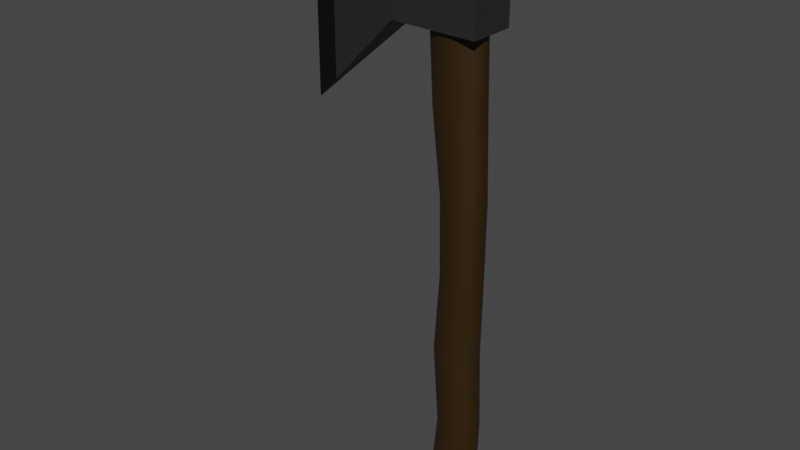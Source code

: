 # Source: balta.blend  (saved by Blender 2.92.15; exported with 4.5.12 LTS)
import bpy
from mathutils import Matrix  # noqa: F401  (used for matrix-valued properties, if any)

bpy.ops.wm.read_factory_settings(use_empty=True)
scene = bpy.context.scene
scene.name = 'Scene'

# ---- collections
col_collection = bpy.data.collections.new('Collection'); scene.collection.children.link(col_collection)

# ---- materials (node trees are filled in below, after node groups)
mat_barna = bpy.data.materials.new('barna')
mat_barna.use_transparent_shadow = False
mat_sz_rke = bpy.data.materials.new('szürke')
mat_sz_rke.use_transparent_shadow = False
mat_fekete = bpy.data.materials.new('fekete')
mat_fekete.use_transparent_shadow = False

# ---- material node trees
mat_barna.use_nodes = True; mat_barna.node_tree.nodes.clear()
_N = mat_barna.node_tree.nodes; _L = mat_barna.node_tree.links
n0 = _N.new('ShaderNodeBsdfPrincipled'); n0.name = 'Principled BSDF'; n0.location = (10, 300)
n0.distribution = 'GGX'
n0.subsurface_method = 'BURLEY'
n0.inputs[0].default_value = (0.0291, 0.01333, 0.0, 1.0)
n0.inputs[3].default_value = 1.45
n0.inputs[27].default_value = (0.0, 0.0, 0.0, 1.0)
n0.inputs[28].default_value = 1.0
n1 = _N.new('ShaderNodeOutputMaterial'); n1.name = 'Material Output'; n1.location = (300, 300)
_L.new(n0.outputs[0], n1.inputs[0])
n1.is_active_output = True
mat_sz_rke.use_nodes = True; mat_sz_rke.node_tree.nodes.clear()
_N = mat_sz_rke.node_tree.nodes; _L = mat_sz_rke.node_tree.links
n0 = _N.new('ShaderNodeBsdfPrincipled'); n0.name = 'Principled BSDF'; n0.location = (10, 300)
n0.distribution = 'GGX'
n0.subsurface_method = 'BURLEY'
n0.inputs[0].default_value = (0.02198, 0.02198, 0.02198, 1.0)
n0.inputs[3].default_value = 1.45
n0.inputs[27].default_value = (0.0, 0.0, 0.0, 1.0)
n0.inputs[28].default_value = 1.0
n1 = _N.new('ShaderNodeOutputMaterial'); n1.name = 'Material Output'; n1.location = (300, 300)
_L.new(n0.outputs[0], n1.inputs[0])
n1.is_active_output = True
mat_fekete.use_nodes = True; mat_fekete.node_tree.nodes.clear()
_N = mat_fekete.node_tree.nodes; _L = mat_fekete.node_tree.links
n0 = _N.new('ShaderNodeBsdfPrincipled'); n0.name = 'Principled BSDF'; n0.location = (10, 300)
n0.distribution = 'GGX'
n0.subsurface_method = 'BURLEY'
n0.inputs[0].default_value = (0.0, 0.0, 0.0, 1.0)
n0.inputs[3].default_value = 1.45
n0.inputs[27].default_value = (0.0, 0.0, 0.0, 1.0)
n0.inputs[28].default_value = 1.0
n1 = _N.new('ShaderNodeOutputMaterial'); n1.name = 'Material Output'; n1.location = (300, 300)
_L.new(n0.outputs[0], n1.inputs[0])
n1.is_active_output = True

# ---- world
world_world = bpy.data.worlds.new('World'); scene.world = world_world
world_world.use_nodes = True; world_world.node_tree.nodes.clear()
_N = world_world.node_tree.nodes; _L = world_world.node_tree.links
n0 = _N.new('ShaderNodeOutputWorld'); n0.name = 'World Output'; n0.location = (300, 300)
n1 = _N.new('ShaderNodeBackground'); n1.name = 'Background'; n1.location = (10, 300)
n1.inputs[0].default_value = (0.05088, 0.05088, 0.05088, 1.0)
_L.new(n1.outputs[0], n0.inputs[0])
n0.is_active_output = True
world_world.color = (0.05088, 0.05088, 0.05088)
world_world.use_sun_shadow = False
world_world.sun_shadow_jitter_overblur = 0.0

# ---- meshes
me_cylinder = bpy.data.meshes.new('Cylinder')
me_cylinder.from_pydata([(-9.274e-09, 0.4382, 0.03157), (0.09407, 0.4382, 0.843), (0.1296, 0.4298, 0.03157), (0.2105, 0.4298, 0.843), (0.2542, 0.4049, 0.03157), (0.3225, 0.4049, 0.843), (0.369, 0.3644, 0.03157), (0.4258, 0.3644, 0.843), (0.4696, 0.3099, 0.03157), (0.5162, 0.3099, 0.843), (0.5522, 0.2435, 0.03157), (0.5905, 0.2435, 0.843), (0.6136, 0.1677, 0.03157), (0.6457, 0.1677, 0.843), (0.6514, 0.0855, 0.03157), (0.6796, 0.0855, 0.843), (0.6642, 1.974e-07, 0.03157), (0.6911, 1.974e-07, 0.843), (0.6514, -0.0855, 0.03157), (0.6796, -0.0855, 0.843), (0.6136, -0.1677, 0.03157), (0.6457, -0.1677, 0.843), (0.5522, -0.2435, 0.03157), (0.5905, -0.2435, 0.843), (0.4696, -0.3099, 0.03157), (0.5162, -0.3099, 0.843), (0.369, -0.3644, 0.03157), (0.4258, -0.3644, 0.843), (0.2542, -0.4049, 0.03157), (0.3225, -0.4049, 0.843), (0.1296, -0.4298, 0.03157), (0.2105, -0.4298, 0.843), (-2.257e-07, -0.4382, 0.03157), (0.09407, -0.4382, 0.843), (-0.1296, -0.4298, 0.03157), (-0.02241, -0.4298, 0.843), (-0.2542, -0.4049, 0.03157), (-0.1344, -0.4049, 0.843), (-0.369, -0.3644, 0.03157), (-0.2376, -0.3644, 0.843), (-0.4696, -0.3099, 0.03157), (-0.3281, -0.3099, 0.843), (-0.5522, -0.2435, 0.03157), (-0.4024, -0.2435, 0.843), (-0.6136, -0.1677, 0.03157), (-0.4575, -0.1677, 0.843), (-0.6514, -0.0855, 0.03157), (-0.4915, -0.0855, 0.843), (-0.6642, 5.875e-07, 0.03157), (-0.503, 5.875e-07, 0.843), (-0.6514, 0.0855, 0.03157), (-0.4915, 0.0855, 0.843), (-0.6136, 0.1677, 0.03157), (-0.4575, 0.1677, 0.843), (-0.5522, 0.2435, 0.03157), (-0.4024, 0.2435, 0.843), (-0.4696, 0.3099, 0.03157), (-0.3281, 0.3099, 0.843), (-0.369, 0.3644, 0.03157), (-0.2376, 0.3644, 0.843), (-0.2542, 0.4049, 0.03157), (-0.1344, 0.4049, 0.843), (-0.1296, 0.4298, 0.03157), (-0.02241, 0.4298, 0.843), (0.6583, 0.2435, 2.773), (0.593, 0.2435, 4.703), (0.6264, 0.2435, 6.633), (0.6433, 0.2435, 8.54), (0.5692, 0.2435, 10.49), (0.5178, 0.2435, 12.42), (0.5607, 0.2435, 14.35), (0.6207, 0.1677, 14.35), (0.5797, 0.1677, 12.42), (0.6279, 0.1677, 10.49), (0.6933, 0.1677, 8.54), (0.6734, 0.1677, 6.633), (0.6455, 0.1677, 4.703), (0.7065, 0.1677, 2.773), (0.4243, -0.4049, 2.773), (0.3378, -0.4049, 4.703), (0.3983, -0.4049, 6.633), (0.4005, -0.4049, 8.54), (0.2846, -0.4049, 10.49), (0.2171, -0.4049, 12.42), (0.2694, -0.4049, 14.35), (0.1476, -0.4298, 14.35), (0.09149, -0.4298, 12.42), (0.1656, -0.4298, 10.49), (0.2989, -0.4298, 8.54), (0.303, -0.4298, 6.633), (0.2311, -0.4298, 4.703), (0.3264, -0.4298, 2.773), (-0.2868, -0.0855, 2.773), (-0.4375, -0.0855, 4.703), (-0.2947, -0.0855, 6.633), (-0.3374, -0.0855, 8.54), (-0.5803, -0.0855, 10.49), (-0.6962, -0.0855, 12.42), (-0.6159, -0.0855, 14.35), (-0.6284, 5.875e-07, 14.35), (-0.709, 5.875e-07, 12.42), (-0.5925, 5.875e-07, 10.49), (-0.3478, 5.906e-07, 8.54), (-0.3044, 5.875e-07, 6.633), (-0.4484, 5.875e-07, 4.703), (-0.2968, 5.875e-07, 2.773), (0.3264, 0.4298, 2.773), (0.2311, 0.4298, 4.703), (0.303, 0.4298, 6.633), (0.2989, 0.4298, 8.54), (0.1656, 0.4298, 10.49), (0.09149, 0.4298, 12.42), (0.1476, 0.4298, 14.35), (0.2694, 0.4049, 14.35), (0.2171, 0.4049, 12.42), (0.2846, 0.4049, 10.49), (0.4005, 0.4049, 8.54), (0.3983, 0.4049, 6.633), (0.3378, 0.4049, 4.703), (0.4243, 0.4049, 2.773), (0.7065, -0.1677, 2.773), (0.6455, -0.1677, 4.703), (0.6734, -0.1677, 6.633), (0.6933, -0.1677, 8.54), (0.6279, -0.1677, 10.49), (0.5797, -0.1677, 12.42), (0.6207, -0.1677, 14.35), (0.5607, -0.2435, 14.35), (0.5178, -0.2435, 12.42), (0.5692, -0.2435, 10.49), (0.6433, -0.2435, 8.54), (0.6264, -0.2435, 6.633), (0.593, -0.2435, 4.703), (0.6583, -0.2435, 2.773), (-0.06501, -0.3644, 2.773), (-0.1957, -0.3644, 4.703), (-0.07856, -0.3644, 6.633), (-0.1073, -0.3644, 8.54), (-0.3106, -0.3644, 10.49), (-0.4113, -0.3644, 12.42), (-0.3398, -0.3644, 14.35), (-0.4382, -0.3099, 14.35), (-0.5129, -0.3099, 12.42), (-0.4067, -0.3099, 10.49), (-0.1893, -0.3099, 8.54), (-0.1556, -0.3099, 6.633), (-0.2819, -0.3099, 4.703), (-0.144, -0.3099, 2.773), (-0.144, 0.3099, 2.773), (-0.2819, 0.3099, 4.703), (-0.1556, 0.3099, 6.633), (-0.1893, 0.3099, 8.54), (-0.4067, 0.3099, 10.49), (-0.5129, 0.3099, 12.42), (-0.4382, 0.3099, 14.35), (-0.3398, 0.3644, 14.35), (-0.4113, 0.3644, 12.42), (-0.3106, 0.3644, 10.49), (-0.1073, 0.3644, 8.54), (-0.07856, 0.3644, 6.633), (-0.1957, 0.3644, 4.703), (-0.06501, 0.3644, 2.773), (0.6577, 0.0855, 14.35), (0.6178, 0.0855, 12.42), (0.664, 0.0855, 10.49), (0.7241, 0.0855, 8.54), (0.7023, 0.0855, 6.633), (0.6779, 0.0855, 4.703), (0.7362, 0.0855, 2.773), (0.0209, -0.4382, 14.35), (-0.03919, -0.4382, 12.42), (0.04181, -0.4382, 10.49), (0.1934, -0.4382, 8.54), (0.2038, -0.4382, 6.633), (0.1202, -0.4382, 4.703), (0.2247, -0.4382, 2.773), (-0.6159, 0.0855, 14.35), (-0.6962, 0.0855, 12.42), (-0.5803, 0.0855, 10.49), (-0.3374, 0.0855, 8.54), (-0.2947, 0.0855, 6.633), (-0.4375, 0.0855, 4.703), (-0.2868, 0.0855, 2.773), (0.3816, 0.3644, 14.35), (0.333, 0.3644, 12.42), (0.3942, 0.3644, 10.49), (0.494, 0.3644, 8.54), (0.4862, 0.3644, 6.633), (0.4361, 0.3644, 4.703), (0.5144, 0.3644, 2.773), (0.48, -0.3099, 14.35), (0.4345, -0.3099, 12.42), (0.4904, -0.3099, 10.49), (0.576, -0.3099, 8.54), (0.5632, -0.3099, 6.633), (0.5222, -0.3099, 4.703), (0.5935, -0.3099, 2.773), (-0.5189, -0.2435, 14.35), (-0.5962, -0.2435, 12.42), (-0.4856, -0.2435, 10.49), (-0.2566, -0.2435, 8.54), (-0.2188, -0.2435, 6.633), (-0.3526, -0.2435, 4.703), (-0.2089, -0.2435, 2.773), (-0.2276, 0.4049, 14.35), (-0.2955, 0.4049, 12.42), (-0.2009, 0.4049, 10.49), (-0.01374, 0.4049, 8.54), (0.009309, 0.4049, 6.633), (-0.09739, 0.4049, 4.703), (0.02515, 0.4049, 2.773), (0.6702, 1.974e-07, 14.35), (0.6307, 1.974e-07, 12.42), (0.6761, 1.974e-07, 10.49), (0.7345, 2.006e-07, 8.54), (0.7121, 1.974e-07, 6.633), (0.6888, 1.974e-07, 4.703), (0.7462, 1.974e-07, 2.773), (-0.1058, -0.4298, 14.35), (-0.1699, -0.4298, 12.42), (-0.08195, -0.4298, 10.49), (0.08778, -0.4298, 8.54), (0.1047, -0.4298, 6.633), (0.009269, -0.4298, 4.703), (0.123, -0.4298, 2.773), (-0.5789, 0.1677, 14.35), (-0.6581, 0.1677, 12.42), (-0.5442, 0.1677, 10.49), (-0.3066, 0.1677, 8.54), (-0.2658, 0.1677, 6.633), (-0.4051, 0.1677, 4.703), (-0.2571, 0.1677, 2.773), (0.48, 0.3099, 14.35), (0.4345, 0.3099, 12.42), (0.4904, 0.3099, 10.49), (0.576, 0.3099, 8.54), (0.5632, 0.3099, 6.633), (0.5222, 0.3099, 4.703), (0.5935, 0.3099, 2.773), (0.3816, -0.3644, 14.35), (0.333, -0.3644, 12.42), (0.3942, -0.3644, 10.49), (0.494, -0.3644, 8.54), (0.4862, -0.3644, 6.633), (0.4361, -0.3644, 4.703), (0.5144, -0.3644, 2.773), (-0.5789, -0.1677, 14.35), (-0.6581, -0.1677, 12.42), (-0.5442, -0.1677, 10.49), (-0.3066, -0.1677, 8.54), (-0.2658, -0.1677, 6.633), (-0.4051, -0.1677, 4.703), (-0.2571, -0.1677, 2.773), (-0.1058, 0.4298, 14.35), (-0.1699, 0.4298, 12.42), (-0.08195, 0.4298, 10.49), (0.08778, 0.4298, 8.54), (0.1047, 0.4298, 6.633), (0.00927, 0.4298, 4.703), (0.123, 0.4298, 2.773), (0.6577, -0.0855, 14.35), (0.6178, -0.0855, 12.42), (0.664, -0.0855, 10.49), (0.7241, -0.0855, 8.54), (0.7023, -0.0855, 6.633), (0.6779, -0.0855, 4.703), (0.7362, -0.0855, 2.773), (-0.2276, -0.4049, 14.35), (-0.2955, -0.4049, 12.42), (-0.2009, -0.4049, 10.49), (-0.01374, -0.4049, 8.54), (0.009308, -0.4049, 6.633), (-0.09739, -0.4049, 4.703), (0.02515, -0.4049, 2.773), (-0.5189, 0.2435, 14.35), (-0.5962, 0.2435, 12.42), (-0.4856, 0.2435, 10.49), (-0.2566, 0.2435, 8.54), (-0.2188, 0.2435, 6.633), (-0.3526, 0.2435, 4.703), (-0.2089, 0.2435, 2.773), (0.2247, 0.4382, 2.773), (0.1202, 0.4382, 4.703), (0.2038, 0.4382, 6.633), (0.1934, 0.4382, 8.54), (0.04181, 0.4382, 10.49), (-0.03919, 0.4382, 12.42), (0.0209, 0.4382, 14.35), (-1.366, -0.4959, 12.21), (-1.366, -0.4959, 14.21), (-1.366, 0.4959, 12.21), (-1.366, 0.4959, 14.21), (0.6338, -0.5664, 12.21), (0.6338, -0.5664, 14.21), (0.6338, 0.5664, 12.21), (0.6338, 0.5664, 14.21), (0.757, 0.5664, 14.21), (0.757, 0.5664, 12.21), (0.757, -0.5664, 12.21), (0.757, -0.5664, 14.21), (-3.864, 0.02116, 9.872), (-3.864, -0.02116, 9.872), (-3.864, -0.02116, 14.64), (-3.864, 0.02116, 14.64), (-3.261, -0.1357, 10.44), (-3.261, 0.1357, 10.44), (-3.261, 0.1357, 14.53), (-3.261, -0.1357, 14.53)], [], [(0, 1, 3, 2), (2, 3, 5, 4), (4, 5, 7, 6), (6, 7, 9, 8), (8, 9, 11, 10), (10, 11, 13, 12), (12, 13, 15, 14), (14, 15, 17, 16), (16, 17, 19, 18), (18, 19, 21, 20), (20, 21, 23, 22), (22, 23, 25, 24), (24, 25, 27, 26), (26, 27, 29, 28), (28, 29, 31, 30), (30, 31, 33, 32), (32, 33, 35, 34), (34, 35, 37, 36), (36, 37, 39, 38), (38, 39, 41, 40), (40, 41, 43, 42), (42, 43, 45, 44), (44, 45, 47, 46), (46, 47, 49, 48), (48, 49, 51, 50), (50, 51, 53, 52), (52, 53, 55, 54), (54, 55, 57, 56), (56, 57, 59, 58), (58, 59, 61, 60), (60, 61, 63, 62), (62, 63, 1, 0), (0, 2, 4, 6, 8, 10, 12, 14, 16, 18, 20, 22, 24, 26, 28, 30, 32, 34, 36, 38, 40, 42, 44, 46, 48, 50, 52, 54, 56, 58, 60, 62), (57, 55, 280, 148), (148, 280, 279, 149), (149, 279, 278, 150), (150, 278, 277, 151), (151, 277, 276, 152), (152, 276, 275, 153), (153, 275, 274, 154), (39, 37, 273, 134), (134, 273, 272, 135), (135, 272, 271, 136), (136, 271, 270, 137), (137, 270, 269, 138), (138, 269, 268, 139), (139, 268, 267, 140), (21, 19, 266, 120), (120, 266, 265, 121), (121, 265, 264, 122), (122, 264, 263, 123), (123, 263, 262, 124), (124, 262, 261, 125), (125, 261, 260, 126), (1, 63, 259, 281), (281, 259, 258, 282), (282, 258, 257, 283), (283, 257, 256, 284), (284, 256, 255, 285), (285, 255, 254, 286), (286, 254, 253, 287), (3, 1, 281, 106), (106, 281, 282, 107), (107, 282, 283, 108), (108, 283, 284, 109), (109, 284, 285, 110), (110, 285, 286, 111), (111, 286, 287, 112), (47, 45, 252, 92), (92, 252, 251, 93), (93, 251, 250, 94), (94, 250, 249, 95), (95, 249, 248, 96), (96, 248, 247, 97), (97, 247, 246, 98), (29, 27, 245, 78), (78, 245, 244, 79), (79, 244, 243, 80), (80, 243, 242, 81), (81, 242, 241, 82), (82, 241, 240, 83), (83, 240, 239, 84), (11, 9, 238, 64), (64, 238, 237, 65), (65, 237, 236, 66), (66, 236, 235, 67), (67, 235, 234, 68), (68, 234, 233, 69), (69, 233, 232, 70), (55, 53, 231, 280), (280, 231, 230, 279), (279, 230, 229, 278), (278, 229, 228, 277), (277, 228, 227, 276), (276, 227, 226, 275), (275, 226, 225, 274), (37, 35, 224, 273), (273, 224, 223, 272), (272, 223, 222, 271), (271, 222, 221, 270), (270, 221, 220, 269), (269, 220, 219, 268), (268, 219, 218, 267), (19, 17, 217, 266), (266, 217, 216, 265), (265, 216, 215, 264), (264, 215, 214, 263), (263, 214, 213, 262), (262, 213, 212, 261), (261, 212, 211, 260), (63, 61, 210, 259), (259, 210, 209, 258), (258, 209, 208, 257), (257, 208, 207, 256), (256, 207, 206, 255), (255, 206, 205, 254), (254, 205, 204, 253), (45, 43, 203, 252), (252, 203, 202, 251), (251, 202, 201, 250), (250, 201, 200, 249), (249, 200, 199, 248), (248, 199, 198, 247), (247, 198, 197, 246), (27, 25, 196, 245), (245, 196, 195, 244), (244, 195, 194, 243), (243, 194, 193, 242), (242, 193, 192, 241), (241, 192, 191, 240), (240, 191, 190, 239), (9, 7, 189, 238), (238, 189, 188, 237), (237, 188, 187, 236), (236, 187, 186, 235), (235, 186, 185, 234), (234, 185, 184, 233), (233, 184, 183, 232), (53, 51, 182, 231), (231, 182, 181, 230), (230, 181, 180, 229), (229, 180, 179, 228), (228, 179, 178, 227), (227, 178, 177, 226), (226, 177, 176, 225), (35, 33, 175, 224), (224, 175, 174, 223), (223, 174, 173, 222), (222, 173, 172, 221), (221, 172, 171, 220), (220, 171, 170, 219), (219, 170, 169, 218), (17, 15, 168, 217), (217, 168, 167, 216), (216, 167, 166, 215), (215, 166, 165, 214), (214, 165, 164, 213), (213, 164, 163, 212), (212, 163, 162, 211), (61, 59, 161, 210), (210, 161, 160, 209), (209, 160, 159, 208), (208, 159, 158, 207), (207, 158, 157, 206), (206, 157, 156, 205), (205, 156, 155, 204), (43, 41, 147, 203), (203, 147, 146, 202), (202, 146, 145, 201), (201, 145, 144, 200), (200, 144, 143, 199), (199, 143, 142, 198), (198, 142, 141, 197), (25, 23, 133, 196), (196, 133, 132, 195), (195, 132, 131, 194), (194, 131, 130, 193), (193, 130, 129, 192), (192, 129, 128, 191), (191, 128, 127, 190), (7, 5, 119, 189), (189, 119, 118, 188), (188, 118, 117, 187), (187, 117, 116, 186), (186, 116, 115, 185), (185, 115, 114, 184), (184, 114, 113, 183), (51, 49, 105, 182), (182, 105, 104, 181), (181, 104, 103, 180), (180, 103, 102, 179), (179, 102, 101, 178), (178, 101, 100, 177), (177, 100, 99, 176), (33, 31, 91, 175), (175, 91, 90, 174), (174, 90, 89, 173), (173, 89, 88, 172), (172, 88, 87, 171), (171, 87, 86, 170), (170, 86, 85, 169), (15, 13, 77, 168), (168, 77, 76, 167), (167, 76, 75, 166), (166, 75, 74, 165), (165, 74, 73, 164), (164, 73, 72, 163), (163, 72, 71, 162), (59, 57, 148, 161), (161, 148, 149, 160), (160, 149, 150, 159), (159, 150, 151, 158), (158, 151, 152, 157), (157, 152, 153, 156), (156, 153, 154, 155), (41, 39, 134, 147), (147, 134, 135, 146), (146, 135, 136, 145), (145, 136, 137, 144), (144, 137, 138, 143), (143, 138, 139, 142), (142, 139, 140, 141), (23, 21, 120, 133), (133, 120, 121, 132), (132, 121, 122, 131), (131, 122, 123, 130), (130, 123, 124, 129), (129, 124, 125, 128), (128, 125, 126, 127), (5, 3, 106, 119), (119, 106, 107, 118), (118, 107, 108, 117), (117, 108, 109, 116), (116, 109, 110, 115), (115, 110, 111, 114), (114, 111, 112, 113), (49, 47, 92, 105), (105, 92, 93, 104), (104, 93, 94, 103), (103, 94, 95, 102), (102, 95, 96, 101), (101, 96, 97, 100), (100, 97, 98, 99), (31, 29, 78, 91), (91, 78, 79, 90), (90, 79, 80, 89), (89, 80, 81, 88), (88, 81, 82, 87), (87, 82, 83, 86), (86, 83, 84, 85), (13, 11, 64, 77), (77, 64, 65, 76), (76, 65, 66, 75), (75, 66, 67, 74), (74, 67, 68, 73), (73, 68, 69, 72), (72, 69, 70, 71), (274, 225, 176, 99, 98, 246, 197, 141, 140, 267, 218, 169, 85, 84, 239, 190, 127, 126, 260, 211, 162, 71, 70, 232, 183, 113, 112, 287, 253, 204, 155, 154), (305, 304, 301, 300), (290, 291, 295, 294), (293, 292, 298, 299), (292, 293, 289, 288), (290, 294, 292, 288), (295, 291, 289, 293), (297, 296, 299, 298), (292, 294, 297, 298), (295, 293, 299, 296), (294, 295, 296, 297), (301, 302, 303, 300), (306, 305, 300, 303), (304, 307, 302, 301), (307, 306, 303, 302), (289, 291, 306, 307), (288, 289, 307, 304), (291, 290, 305, 306), (290, 288, 304, 305)])
me_cylinder.polygons.foreach_set('material_index', [0, 0, 0, 0, 0, 0, 0, 0, 0, 0, 0, 0, 0, 0, 0, 0, 0, 0, 0, 0, 0, 0, 0, 0, 0, 0, 0, 0, 0, 0, 0, 0, 0, 0, 0, 0, 0, 0, 0, 0, 0, 0, 0, 0, 0, 0, 0, 0, 0, 0, 0, 0, 0, 0, 0, 0, 0, 0, 0, 0, 0, 0, 0, 0, 0, 0, 0, 0, 0, 0, 0, 0, 0, 0, 0, 0, 0, 0, 0, 0, 0, 0, 0, 0, 0, 0, 0, 0, 0, 0, 0, 0, 0, 0, 0, 0, 0, 0, 0, 0, 0, 0, 0, 0, 0, 0, 0, 0, 0, 0, 0, 0, 0, 0, 0, 0, 0, 0, 0, 0, 0, 0, 0, 0, 0, 0, 0, 0, 0, 0, 0, 0, 0, 0, 0, 0, 0, 0, 0, 0, 0, 0, 0, 0, 0, 0, 0, 0, 0, 0, 0, 0, 0, 0, 0, 0, 0, 0, 0, 0, 0, 0, 0, 0, 0, 0, 0, 0, 0, 0, 0, 0, 0, 0, 0, 0, 0, 0, 0, 0, 0, 0, 0, 0, 0, 0, 0, 0, 0, 0, 0, 0, 0, 0, 0, 0, 0, 0, 0, 0, 0, 0, 0, 0, 0, 0, 0, 0, 0, 0, 0, 0, 0, 0, 0, 0, 0, 0, 0, 0, 0, 0, 0, 0, 0, 0, 0, 0, 0, 0, 0, 0, 0, 0, 0, 0, 0, 0, 0, 0, 0, 0, 0, 0, 0, 0, 0, 0, 0, 0, 0, 0, 0, 0, 0, 0, 0, 0, 2, 1, 1, 1, 1, 1, 1, 1, 1, 1, 2, 2, 2, 2, 1, 1, 1, 1])
_uv = me_cylinder.uv_layers.new(name='UVMap')
_uv.uv.foreach_set('vector', [1.0, 0.5, 1.0, 1.0, 0.9688, 1.0, 0.9688, 0.5, 0.9688, 0.5, 0.9688, 1.0, 0.9375, 1.0, 0.9375, 0.5, 0.9375, 0.5, 0.9375, 1.0, 0.9062, 1.0, 0.9062, 0.5, 0.9062, 0.5, 0.9062, 1.0, 0.875, 1.0, 0.875, 0.5, 0.875, 0.5, 0.875, 1.0, 0.8438, 1.0, 0.8438, 0.5, 0.8438, 0.5, 0.8438, 1.0, 0.8125, 1.0, 0.8125, 0.5, 0.8125, 0.5, 0.8125, 1.0, 0.7812, 1.0, 0.7812, 0.5, 0.7812, 0.5, 0.7812, 1.0, 0.75, 1.0, 0.75, 0.5, 0.75, 0.5, 0.75, 1.0, 0.7188, 1.0, 0.7188, 0.5, 0.7188, 0.5, 0.7188, 1.0, 0.6875, 1.0, 0.6875, 0.5, 0.6875, 0.5, 0.6875, 1.0, 0.6562, 1.0, 0.6562, 0.5, 0.6562, 0.5, 0.6562, 1.0, 0.625, 1.0, 0.625, 0.5, 0.625, 0.5, 0.625, 1.0, 0.5938, 1.0, 0.5938, 0.5, 0.5938, 0.5, 0.5938, 1.0, 0.5625, 1.0, 0.5625, 0.5, 0.5625, 0.5, 0.5625, 1.0, 0.5312, 1.0, 0.5312, 0.5, 0.5312, 0.5, 0.5312, 1.0, 0.5, 1.0, 0.5, 0.5, 0.5, 0.5, 0.5, 1.0, 0.4688, 1.0, 0.4688, 0.5, 0.4688, 0.5, 0.4688, 1.0, 0.4375, 1.0, 0.4375, 0.5, 0.4375, 0.5, 0.4375, 1.0, 0.4062, 1.0, 0.4062, 0.5, 0.4062, 0.5, 0.4062, 1.0, 0.375, 1.0, 0.375, 0.5, 0.375, 0.5, 0.375, 1.0, 0.3438, 1.0, 0.3438, 0.5, 0.3438, 0.5, 0.3438, 1.0, 0.3125, 1.0, 0.3125, 0.5, 0.3125, 0.5, 0.3125, 1.0, 0.2812, 1.0, 0.2812, 0.5, 0.2812, 0.5, 0.2812, 1.0, 0.25, 1.0, 0.25, 0.5, 0.25, 0.5, 0.25, 1.0, 0.2188, 1.0, 0.2188, 0.5, 0.2188, 0.5, 0.2188, 1.0, 0.1875, 1.0, 0.1875, 0.5, 0.1875, 0.5, 0.1875, 1.0, 0.1562, 1.0, 0.1562, 0.5, 0.1562, 0.5, 0.1562, 1.0, 0.125, 1.0, 0.125, 0.5, 0.125, 0.5, 0.125, 1.0, 0.09375, 1.0, 0.09375, 0.5, 0.09375, 0.5, 0.09375, 1.0, 0.0625, 1.0, 0.0625, 0.5, 0.0625, 0.5, 0.0625, 1.0, 0.03125, 1.0, 0.03125, 0.5, 0.03125, 0.5, 0.03125, 1.0, 0.0, 1.0, 0.0, 0.5, 0.75, 0.49, 0.7968, 0.4854, 0.8418, 0.4717, 0.8833, 0.4496, 0.9197, 0.4197, 0.9496, 0.3833, 0.9717, 0.3418, 0.9854, 0.2968, 0.99, 0.25, 0.9854, 0.2032, 0.9717, 0.1582, 0.9496, 0.1167, 0.9197, 0.08029, 0.8833, 0.05045, 0.8418, 0.02827, 0.7968, 0.01461, 0.75, 0.01, 0.7032, 0.01461, 0.6582, 0.02827, 0.6167, 0.05045, 0.5803, 0.08029, 0.5504, 0.1167, 0.5283, 0.1582, 0.5146, 0.2032, 0.51, 0.25, 0.5146, 0.2968, 0.5283, 0.3418, 0.5504, 0.3833, 0.5803, 0.4197, 0.6167, 0.4496, 0.6582, 0.4717, 0.7032, 0.4854, 0.125, 1.0, 0.1562, 1.0, 0.1562, 1.0, 0.125, 1.0, 0.125, 1.0, 0.1562, 1.0, 0.1562, 1.0, 0.125, 1.0, 0.125, 1.0, 0.1562, 1.0, 0.1563, 1.0, 0.125, 1.0, 0.125, 1.0, 0.1563, 1.0, 0.1562, 1.0, 0.125, 1.0, 0.125, 1.0, 0.1562, 1.0, 0.1562, 1.0, 0.125, 1.0, 0.125, 1.0, 0.1562, 1.0, 0.1562, 1.0, 0.125, 1.0, 0.125, 1.0, 0.1562, 1.0, 0.1562, 1.0, 0.125, 1.0, 0.4062, 1.0, 0.4375, 1.0, 0.4375, 1.0, 0.4062, 1.0, 0.4062, 1.0, 0.4375, 1.0, 0.4375, 1.0, 0.4062, 1.0, 0.4062, 1.0, 0.4375, 1.0, 0.4375, 1.0, 0.4062, 1.0, 0.4062, 1.0, 0.4375, 1.0, 0.4375, 1.0, 0.4062, 1.0, 0.4062, 1.0, 0.4375, 1.0, 0.4375, 1.0, 0.4063, 1.0, 0.4063, 1.0, 0.4375, 1.0, 0.4375, 1.0, 0.4063, 1.0, 0.4063, 1.0, 0.4375, 1.0, 0.4375, 1.0, 0.4062, 1.0, 0.6875, 1.0, 0.7188, 1.0, 0.7188, 1.0, 0.6875, 1.0, 0.6875, 1.0, 0.7188, 1.0, 0.7188, 1.0, 0.6875, 1.0, 0.6875, 1.0, 0.7188, 1.0, 0.7188, 1.0, 0.6875, 1.0, 0.6875, 1.0, 0.7188, 1.0, 0.7188, 1.0, 0.6875, 1.0, 0.6875, 1.0, 0.7188, 1.0, 0.7188, 1.0, 0.6875, 1.0, 0.6875, 1.0, 0.7188, 1.0, 0.7188, 1.0, 0.6875, 1.0, 0.6875, 1.0, 0.7188, 1.0, 0.7188, 1.0, 0.6875, 1.0, 0.0, 1.0, 0.03125, 1.0, 0.03125, 1.0, 0.0, 1.0, 0.0, 1.0, 0.03125, 1.0, 0.03125, 1.0, 0.0, 1.0, 0.0, 1.0, 0.03125, 1.0, 0.03125, 1.0, 0.0, 1.0, 0.0, 1.0, 0.03125, 1.0, 0.03125, 1.0, 0.0, 1.0, 0.0, 1.0, 0.03125, 1.0, 0.03125, 1.0, 0.0, 1.0, 0.0, 1.0, 0.03125, 1.0, 0.03125, 1.0, 0.0, 1.0, 0.0, 1.0, 0.03125, 1.0, 0.03125, 1.0, 0.0, 1.0, 0.9688, 1.0, 1.0, 1.0, 1.0, 1.0, 0.9687, 1.0, 0.9687, 1.0, 1.0, 1.0, 1.0, 1.0, 0.9688, 1.0, 0.9688, 1.0, 1.0, 1.0, 1.0, 1.0, 0.9688, 1.0, 0.9688, 1.0, 1.0, 1.0, 1.0, 1.0, 0.9688, 1.0, 0.9688, 1.0, 1.0, 1.0, 1.0, 1.0, 0.9688, 1.0, 0.9688, 1.0, 1.0, 1.0, 1.0, 1.0, 0.9688, 1.0, 0.9688, 1.0, 1.0, 1.0, 1.0, 1.0, 0.9688, 1.0, 0.2812, 1.0, 0.3125, 1.0, 0.3125, 1.0, 0.2812, 1.0, 0.2812, 1.0, 0.3125, 1.0, 0.3125, 1.0, 0.2812, 1.0, 0.2812, 1.0, 0.3125, 1.0, 0.3125, 1.0, 0.2812, 1.0, 0.2812, 1.0, 0.3125, 1.0, 0.3125, 1.0, 0.2812, 1.0, 0.2812, 1.0, 0.3125, 1.0, 0.3125, 1.0, 0.2812, 1.0, 0.2812, 1.0, 0.3125, 1.0, 0.3125, 1.0, 0.2812, 1.0, 0.2812, 1.0, 0.3125, 1.0, 0.3125, 1.0, 0.2812, 1.0, 0.5625, 1.0, 0.5938, 1.0, 0.5938, 1.0, 0.5625, 1.0, 0.5625, 1.0, 0.5938, 1.0, 0.5937, 1.0, 0.5625, 1.0, 0.5625, 1.0, 0.5937, 1.0, 0.5938, 1.0, 0.5625, 1.0, 0.5625, 1.0, 0.5938, 1.0, 0.5937, 1.0, 0.5625, 1.0, 0.5625, 1.0, 0.5937, 1.0, 0.5938, 1.0, 0.5625, 1.0, 0.5625, 1.0, 0.5938, 1.0, 0.5937, 1.0, 0.5625, 1.0, 0.5625, 1.0, 0.5937, 1.0, 0.5938, 1.0, 0.5625, 1.0, 0.8438, 1.0, 0.875, 1.0, 0.875, 1.0, 0.8438, 1.0, 0.8438, 1.0, 0.875, 1.0, 0.875, 1.0, 0.8438, 1.0, 0.8438, 1.0, 0.875, 1.0, 0.875, 1.0, 0.8438, 1.0, 0.8438, 1.0, 0.875, 1.0, 0.875, 1.0, 0.8438, 1.0, 0.8438, 1.0, 0.875, 1.0, 0.875, 1.0, 0.8438, 1.0, 0.8438, 1.0, 0.875, 1.0, 0.875, 1.0, 0.8437, 1.0, 0.8437, 1.0, 0.875, 1.0, 0.875, 1.0, 0.8437, 1.0, 0.1562, 1.0, 0.1875, 1.0, 0.1875, 1.0, 0.1562, 1.0, 0.1562, 1.0, 0.1875, 1.0, 0.1875, 1.0, 0.1562, 1.0, 0.1562, 1.0, 0.1875, 1.0, 0.1875, 1.0, 0.1563, 1.0, 0.1563, 1.0, 0.1875, 1.0, 0.1875, 1.0, 0.1562, 1.0, 0.1562, 1.0, 0.1875, 1.0, 0.1875, 1.0, 0.1562, 1.0, 0.1562, 1.0, 0.1875, 1.0, 0.1875, 1.0, 0.1562, 1.0, 0.1562, 1.0, 0.1875, 1.0, 0.1875, 1.0, 0.1562, 1.0, 0.4375, 1.0, 0.4688, 1.0, 0.4688, 1.0, 0.4375, 1.0, 0.4375, 1.0, 0.4688, 1.0, 0.4688, 1.0, 0.4375, 1.0, 0.4375, 1.0, 0.4688, 1.0, 0.4688, 1.0, 0.4375, 1.0, 0.4375, 1.0, 0.4688, 1.0, 0.4688, 1.0, 0.4375, 1.0, 0.4375, 1.0, 0.4688, 1.0, 0.4688, 1.0, 0.4375, 1.0, 0.4375, 1.0, 0.4688, 1.0, 0.4687, 1.0, 0.4375, 1.0, 0.4375, 1.0, 0.4687, 1.0, 0.4688, 1.0, 0.4375, 1.0, 0.7188, 1.0, 0.75, 1.0, 0.75, 1.0, 0.7188, 1.0, 0.7188, 1.0, 0.75, 1.0, 0.75, 1.0, 0.7188, 1.0, 0.7188, 1.0, 0.75, 1.0, 0.75, 1.0, 0.7188, 1.0, 0.7188, 1.0, 0.75, 1.0, 0.75, 1.0, 0.7188, 1.0, 0.7188, 1.0, 0.75, 1.0, 0.75, 1.0, 0.7188, 1.0, 0.7188, 1.0, 0.75, 1.0, 0.75, 1.0, 0.7188, 1.0, 0.7188, 1.0, 0.75, 1.0, 0.75, 1.0, 0.7188, 1.0, 0.03125, 1.0, 0.0625, 1.0, 0.0625, 1.0, 0.03125, 1.0, 0.03125, 1.0, 0.0625, 1.0, 0.0625, 1.0, 0.03125, 1.0, 0.03125, 1.0, 0.0625, 1.0, 0.0625, 1.0, 0.03125, 1.0, 0.03125, 1.0, 0.0625, 1.0, 0.0625, 1.0, 0.03125, 1.0, 0.03125, 1.0, 0.0625, 1.0, 0.0625, 1.0, 0.03125, 1.0, 0.03125, 1.0, 0.0625, 1.0, 0.0625, 1.0, 0.03125, 1.0, 0.03125, 1.0, 0.0625, 1.0, 0.0625, 1.0, 0.03125, 1.0, 0.3125, 1.0, 0.3438, 1.0, 0.3438, 1.0, 0.3125, 1.0, 0.3125, 1.0, 0.3438, 1.0, 0.3437, 1.0, 0.3125, 1.0, 0.3125, 1.0, 0.3437, 1.0, 0.3437, 1.0, 0.3125, 1.0, 0.3125, 1.0, 0.3437, 1.0, 0.3437, 1.0, 0.3125, 1.0, 0.3125, 1.0, 0.3437, 1.0, 0.3437, 1.0, 0.3125, 1.0, 0.3125, 1.0, 0.3437, 1.0, 0.3438, 1.0, 0.3125, 1.0, 0.3125, 1.0, 0.3438, 1.0, 0.3438, 1.0, 0.3125, 1.0, 0.5938, 1.0, 0.625, 1.0, 0.625, 1.0, 0.5938, 1.0, 0.5938, 1.0, 0.625, 1.0, 0.625, 1.0, 0.5937, 1.0, 0.5937, 1.0, 0.625, 1.0, 0.625, 1.0, 0.5938, 1.0, 0.5938, 1.0, 0.625, 1.0, 0.625, 1.0, 0.5937, 1.0, 0.5937, 1.0, 0.625, 1.0, 0.625, 1.0, 0.5938, 1.0, 0.5938, 1.0, 0.625, 1.0, 0.625, 1.0, 0.5937, 1.0, 0.5937, 1.0, 0.625, 1.0, 0.625, 1.0, 0.5938, 1.0, 0.875, 1.0, 0.9062, 1.0, 0.9063, 1.0, 0.875, 1.0, 0.875, 1.0, 0.9063, 1.0, 0.9062, 1.0, 0.875, 1.0, 0.875, 1.0, 0.9062, 1.0, 0.9063, 1.0, 0.875, 1.0, 0.875, 1.0, 0.9063, 1.0, 0.9062, 1.0, 0.875, 1.0, 0.875, 1.0, 0.9062, 1.0, 0.9062, 1.0, 0.875, 1.0, 0.875, 1.0, 0.9062, 1.0, 0.9062, 1.0, 0.875, 1.0, 0.875, 1.0, 0.9062, 1.0, 0.9062, 1.0, 0.875, 1.0, 0.1875, 1.0, 0.2188, 1.0, 0.2188, 1.0, 0.1875, 1.0, 0.1875, 1.0, 0.2188, 1.0, 0.2188, 1.0, 0.1875, 1.0, 0.1875, 1.0, 0.2188, 1.0, 0.2188, 1.0, 0.1875, 1.0, 0.1875, 1.0, 0.2188, 1.0, 0.2188, 1.0, 0.1875, 1.0, 0.1875, 1.0, 0.2188, 1.0, 0.2187, 1.0, 0.1875, 1.0, 0.1875, 1.0, 0.2187, 1.0, 0.2187, 1.0, 0.1875, 1.0, 0.1875, 1.0, 0.2187, 1.0, 0.2188, 1.0, 0.1875, 1.0, 0.4688, 1.0, 0.5, 1.0, 0.5, 1.0, 0.4688, 1.0, 0.4688, 1.0, 0.5, 1.0, 0.5, 1.0, 0.4688, 1.0, 0.4688, 1.0, 0.5, 1.0, 0.5, 1.0, 0.4688, 1.0, 0.4688, 1.0, 0.5, 1.0, 0.5, 1.0, 0.4688, 1.0, 0.4688, 1.0, 0.5, 1.0, 0.5, 1.0, 0.4688, 1.0, 0.4688, 1.0, 0.5, 1.0, 0.5, 1.0, 0.4687, 1.0, 0.4687, 1.0, 0.5, 1.0, 0.5, 1.0, 0.4688, 1.0, 0.75, 1.0, 0.7812, 1.0, 0.7812, 1.0, 0.75, 1.0, 0.75, 1.0, 0.7812, 1.0, 0.7812, 1.0, 0.75, 1.0, 0.75, 1.0, 0.7812, 1.0, 0.7812, 1.0, 0.75, 1.0, 0.75, 1.0, 0.7812, 1.0, 0.7812, 1.0, 0.75, 1.0, 0.75, 1.0, 0.7812, 1.0, 0.7812, 1.0, 0.75, 1.0, 0.75, 1.0, 0.7812, 1.0, 0.7813, 1.0, 0.75, 1.0, 0.75, 1.0, 0.7813, 1.0, 0.7813, 1.0, 0.75, 1.0, 0.0625, 1.0, 0.09375, 1.0, 0.09375, 1.0, 0.0625, 1.0, 0.0625, 1.0, 0.09375, 1.0, 0.09375, 1.0, 0.0625, 1.0, 0.0625, 1.0, 0.09375, 1.0, 0.09375, 1.0, 0.0625, 1.0, 0.0625, 1.0, 0.09375, 1.0, 0.09375, 1.0, 0.0625, 1.0, 0.0625, 1.0, 0.09375, 1.0, 0.09375, 1.0, 0.0625, 1.0, 0.0625, 1.0, 0.09375, 1.0, 0.09375, 1.0, 0.0625, 1.0, 0.0625, 1.0, 0.09375, 1.0, 0.09375, 1.0, 0.0625, 1.0, 0.3438, 1.0, 0.375, 1.0, 0.375, 1.0, 0.3438, 1.0, 0.3438, 1.0, 0.375, 1.0, 0.375, 1.0, 0.3437, 1.0, 0.3437, 1.0, 0.375, 1.0, 0.375, 1.0, 0.3437, 1.0, 0.3437, 1.0, 0.375, 1.0, 0.375, 1.0, 0.3437, 1.0, 0.3437, 1.0, 0.375, 1.0, 0.375, 1.0, 0.3437, 1.0, 0.3437, 1.0, 0.375, 1.0, 0.375, 1.0, 0.3438, 1.0, 0.3438, 1.0, 0.375, 1.0, 0.375, 1.0, 0.3438, 1.0, 0.625, 1.0, 0.6562, 1.0, 0.6562, 1.0, 0.625, 1.0, 0.625, 1.0, 0.6562, 1.0, 0.6562, 1.0, 0.625, 1.0, 0.625, 1.0, 0.6562, 1.0, 0.6563, 1.0, 0.625, 1.0, 0.625, 1.0, 0.6563, 1.0, 0.6562, 1.0, 0.625, 1.0, 0.625, 1.0, 0.6562, 1.0, 0.6562, 1.0, 0.625, 1.0, 0.625, 1.0, 0.6562, 1.0, 0.6563, 1.0, 0.625, 1.0, 0.625, 1.0, 0.6563, 1.0, 0.6562, 1.0, 0.625, 1.0, 0.9062, 1.0, 0.9375, 1.0, 0.9375, 1.0, 0.9063, 1.0, 0.9063, 1.0, 0.9375, 1.0, 0.9375, 1.0, 0.9062, 1.0, 0.9062, 1.0, 0.9375, 1.0, 0.9375, 1.0, 0.9063, 1.0, 0.9063, 1.0, 0.9375, 1.0, 0.9375, 1.0, 0.9062, 1.0, 0.9062, 1.0, 0.9375, 1.0, 0.9375, 1.0, 0.9062, 1.0, 0.9062, 1.0, 0.9375, 1.0, 0.9375, 1.0, 0.9062, 1.0, 0.9062, 1.0, 0.9375, 1.0, 0.9375, 1.0, 0.9062, 1.0, 0.2188, 1.0, 0.25, 1.0, 0.25, 1.0, 0.2188, 1.0, 0.2188, 1.0, 0.25, 1.0, 0.25, 1.0, 0.2188, 1.0, 0.2188, 1.0, 0.25, 1.0, 0.25, 1.0, 0.2188, 1.0, 0.2188, 1.0, 0.25, 1.0, 0.25, 1.0, 0.2188, 1.0, 0.2188, 1.0, 0.25, 1.0, 0.25, 1.0, 0.2187, 1.0, 0.2187, 1.0, 0.25, 1.0, 0.25, 1.0, 0.2187, 1.0, 0.2187, 1.0, 0.25, 1.0, 0.25, 1.0, 0.2188, 1.0, 0.5, 1.0, 0.5312, 1.0, 0.5312, 1.0, 0.5, 1.0, 0.5, 1.0, 0.5312, 1.0, 0.5312, 1.0, 0.5, 1.0, 0.5, 1.0, 0.5312, 1.0, 0.5312, 1.0, 0.5, 1.0, 0.5, 1.0, 0.5312, 1.0, 0.5313, 1.0, 0.5, 1.0, 0.5, 1.0, 0.5313, 1.0, 0.5312, 1.0, 0.5, 1.0, 0.5, 1.0, 0.5312, 1.0, 0.5312, 1.0, 0.5, 1.0, 0.5, 1.0, 0.5312, 1.0, 0.5312, 1.0, 0.5, 1.0, 0.7812, 1.0, 0.8125, 1.0, 0.8125, 1.0, 0.7812, 1.0, 0.7812, 1.0, 0.8125, 1.0, 0.8125, 1.0, 0.7812, 1.0, 0.7812, 1.0, 0.8125, 1.0, 0.8125, 1.0, 0.7812, 1.0, 0.7812, 1.0, 0.8125, 1.0, 0.8125, 1.0, 0.7812, 1.0, 0.7812, 1.0, 0.8125, 1.0, 0.8125, 1.0, 0.7812, 1.0, 0.7812, 1.0, 0.8125, 1.0, 0.8125, 1.0, 0.7813, 1.0, 0.7813, 1.0, 0.8125, 1.0, 0.8125, 1.0, 0.7813, 1.0, 0.09375, 1.0, 0.125, 1.0, 0.125, 1.0, 0.09375, 1.0, 0.09375, 1.0, 0.125, 1.0, 0.125, 1.0, 0.09375, 1.0, 0.09375, 1.0, 0.125, 1.0, 0.125, 1.0, 0.09375, 1.0, 0.09375, 1.0, 0.125, 1.0, 0.125, 1.0, 0.09375, 1.0, 0.09375, 1.0, 0.125, 1.0, 0.125, 1.0, 0.09375, 1.0, 0.09375, 1.0, 0.125, 1.0, 0.125, 1.0, 0.09375, 1.0, 0.09375, 1.0, 0.125, 1.0, 0.125, 1.0, 0.09375, 1.0, 0.375, 1.0, 0.4062, 1.0, 0.4062, 1.0, 0.375, 1.0, 0.375, 1.0, 0.4062, 1.0, 0.4062, 1.0, 0.375, 1.0, 0.375, 1.0, 0.4062, 1.0, 0.4062, 1.0, 0.375, 1.0, 0.375, 1.0, 0.4062, 1.0, 0.4062, 1.0, 0.375, 1.0, 0.375, 1.0, 0.4062, 1.0, 0.4063, 1.0, 0.375, 1.0, 0.375, 1.0, 0.4063, 1.0, 0.4063, 1.0, 0.375, 1.0, 0.375, 1.0, 0.4063, 1.0, 0.4062, 1.0, 0.375, 1.0, 0.6562, 1.0, 0.6875, 1.0, 0.6875, 1.0, 0.6562, 1.0, 0.6562, 1.0, 0.6875, 1.0, 0.6875, 1.0, 0.6562, 1.0, 0.6562, 1.0, 0.6875, 1.0, 0.6875, 1.0, 0.6563, 1.0, 0.6563, 1.0, 0.6875, 1.0, 0.6875, 1.0, 0.6562, 1.0, 0.6562, 1.0, 0.6875, 1.0, 0.6875, 1.0, 0.6562, 1.0, 0.6562, 1.0, 0.6875, 1.0, 0.6875, 1.0, 0.6563, 1.0, 0.6563, 1.0, 0.6875, 1.0, 0.6875, 1.0, 0.6562, 1.0, 0.9375, 1.0, 0.9688, 1.0, 0.9687, 1.0, 0.9375, 1.0, 0.9375, 1.0, 0.9687, 1.0, 0.9688, 1.0, 0.9375, 1.0, 0.9375, 1.0, 0.9688, 1.0, 0.9688, 1.0, 0.9375, 1.0, 0.9375, 1.0, 0.9688, 1.0, 0.9688, 1.0, 0.9375, 1.0, 0.9375, 1.0, 0.9688, 1.0, 0.9688, 1.0, 0.9375, 1.0, 0.9375, 1.0, 0.9688, 1.0, 0.9688, 1.0, 0.9375, 1.0, 0.9375, 1.0, 0.9688, 1.0, 0.9688, 1.0, 0.9375, 1.0, 0.25, 1.0, 0.2812, 1.0, 0.2812, 1.0, 0.25, 1.0, 0.25, 1.0, 0.2812, 1.0, 0.2812, 1.0, 0.25, 1.0, 0.25, 1.0, 0.2812, 1.0, 0.2812, 1.0, 0.25, 1.0, 0.25, 1.0, 0.2812, 1.0, 0.2812, 1.0, 0.25, 1.0, 0.25, 1.0, 0.2812, 1.0, 0.2812, 1.0, 0.25, 1.0, 0.25, 1.0, 0.2812, 1.0, 0.2812, 1.0, 0.25, 1.0, 0.25, 1.0, 0.2812, 1.0, 0.2812, 1.0, 0.25, 1.0, 0.5312, 1.0, 0.5625, 1.0, 0.5625, 1.0, 0.5312, 1.0, 0.5312, 1.0, 0.5625, 1.0, 0.5625, 1.0, 0.5312, 1.0, 0.5312, 1.0, 0.5625, 1.0, 0.5625, 1.0, 0.5312, 1.0, 0.5312, 1.0, 0.5625, 1.0, 0.5625, 1.0, 0.5313, 1.0, 0.5313, 1.0, 0.5625, 1.0, 0.5625, 1.0, 0.5312, 1.0, 0.5312, 1.0, 0.5625, 1.0, 0.5625, 1.0, 0.5312, 1.0, 0.5312, 1.0, 0.5625, 1.0, 0.5625, 1.0, 0.5312, 1.0, 0.8125, 1.0, 0.8438, 1.0, 0.8438, 1.0, 0.8125, 1.0, 0.8125, 1.0, 0.8438, 1.0, 0.8438, 1.0, 0.8125, 1.0, 0.8125, 1.0, 0.8438, 1.0, 0.8438, 1.0, 0.8125, 1.0, 0.8125, 1.0, 0.8438, 1.0, 0.8438, 1.0, 0.8125, 1.0, 0.8125, 1.0, 0.8438, 1.0, 0.8438, 1.0, 0.8125, 1.0, 0.8125, 1.0, 0.8438, 1.0, 0.8437, 1.0, 0.8125, 1.0, 0.8125, 1.0, 0.8437, 1.0, 0.8437, 1.0, 0.8125, 1.0, 0.1562, 1.0, 0.1875, 1.0, 0.2188, 1.0, 0.25, 1.0, 0.2812, 1.0, 0.3125, 1.0, 0.3438, 1.0, 0.375, 1.0, 0.4062, 1.0, 0.4375, 1.0, 0.4688, 1.0, 0.5, 1.0, 0.5312, 1.0, 0.5625, 1.0, 0.5938, 1.0, 0.625, 1.0, 0.6562, 1.0, 0.6875, 1.0, 0.7188, 1.0, 0.75, 1.0, 0.7813, 1.0, 0.8125, 1.0, 0.8437, 1.0, 0.875, 1.0, 0.9062, 1.0, 0.9375, 1.0, 0.9688, 1.0, 1.0, 1.0, 0.03125, 1.0, 0.0625, 1.0, 0.09375, 1.0, 0.125, 1.0, 0.125, 0.5, 0.125, 0.75, 0.125, 0.75, 0.125, 0.5, 0.375, 0.25, 0.625, 0.25, 0.625, 0.5, 0.375, 0.5, 0.625, 0.75, 0.375, 0.75, 0.375, 0.75, 0.625, 0.75, 0.375, 0.75, 0.625, 0.75, 0.625, 1.0, 0.375, 1.0, 0.125, 0.5, 0.375, 0.5, 0.375, 0.75, 0.125, 0.75, 0.625, 0.5, 0.875, 0.5, 0.875, 0.75, 0.625, 0.75, 0.375, 0.5, 0.625, 0.5, 0.625, 0.75, 0.375, 0.75, 0.375, 0.75, 0.375, 0.5, 0.375, 0.5, 0.375, 0.75, 0.625, 0.5, 0.625, 0.75, 0.625, 0.75, 0.625, 0.5, 0.375, 0.5, 0.625, 0.5, 0.625, 0.5, 0.375, 0.5, 0.375, 0.0, 0.625, 0.0, 0.625, 0.25, 0.375, 0.25, 0.625, 0.25, 0.375, 0.25, 0.375, 0.25, 0.625, 0.25, 0.375, 1.0, 0.625, 1.0, 0.625, 1.0, 0.375, 1.0, 0.875, 0.75, 0.875, 0.5, 0.875, 0.5, 0.875, 0.75, 0.875, 0.75, 0.875, 0.5, 0.875, 0.5, 0.875, 0.75, 0.375, 1.0, 0.625, 1.0, 0.625, 1.0, 0.375, 1.0, 0.625, 0.25, 0.375, 0.25, 0.375, 0.25, 0.625, 0.25, 0.125, 0.5, 0.125, 0.75, 0.125, 0.75, 0.125, 0.5])
me_cylinder.materials.append(mat_barna)
me_cylinder.materials.append(mat_sz_rke)
me_cylinder.materials.append(mat_fekete)
me_cylinder.use_remesh_fix_poles = True
me_cylinder.use_remesh_preserve_attributes = False
me_cylinder.use_mirror_vertex_groups = False
me_cylinder.update()

# ---- objects
ob_cylinder = bpy.data.objects.new('Cylinder', me_cylinder)

# ---- transforms, parenting, visibility, modifiers, constraints
ob_cylinder.location = (0.0, 0.0, 0.0)
ob_cylinder.lineart.crease_threshold = 0.0

# ---- collection membership
col_collection.objects.link(ob_cylinder)

# ---- scene / render settings (as saved in the file)
scene.frame_start = 1; scene.frame_end = 250; scene.frame_set(1)
scene.render.engine = 'BLENDER_EEVEE_NEXT'
scene.cycles.use_denoising = False
scene.cycles.samples = 128
scene.cycles.sampling_pattern = 'TABULATED_SOBOL'
scene.cycles.use_adaptive_sampling = False
scene.cycles.use_light_tree = False
scene.view_settings.view_transform = 'Filmic'
bpy.context.view_layer.update()

# ---- added for rendering (the .blend has no active camera and no usable light): camera, sun
cam_auto = bpy.data.cameras.new('AutoCamera')
cam_auto.lens = 50.0
cam_auto.sensor_width = 36.0
cam_auto.clip_end = 1000.0
ob_auto_camera = bpy.data.objects.new('AutoCamera', cam_auto)
scene.collection.objects.link(ob_auto_camera)
ob_auto_camera.location = (12.6596, -17.0558, 18.7053)
ob_auto_camera.rotation_euler = (1.09748, -7.21219e-08, 0.694738)
scene.camera = ob_auto_camera
light_auto_sun = bpy.data.lights.new('AutoSun', 'SUN')
light_auto_sun.energy = 3.0
light_auto_sun.angle = 0.0523599
ob_auto_sun = bpy.data.objects.new('AutoSun', light_auto_sun)
scene.collection.objects.link(ob_auto_sun)
ob_auto_sun.rotation_euler = (0.872665, 0.174533, 0.523599)
bpy.context.view_layer.update()
